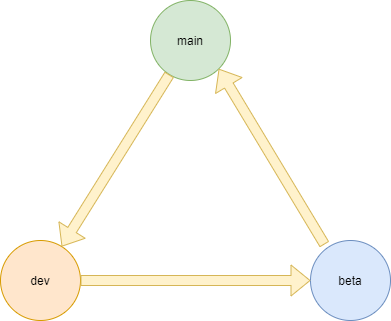

The diagram above was exported from draw.io. Its source (the exported page's mxGraphModel, read from the mxfile embedded in the PNG):
<mxGraphModel dx="868" dy="431" grid="1" gridSize="10" guides="1" tooltips="1" connect="1" arrows="1" fold="1" page="1" pageScale="1" pageWidth="850" pageHeight="1100" math="0" shadow="0">
  <root>
    <mxCell id="0" />
    <mxCell id="1" parent="0" />
    <mxCell id="Ppvnt_NugFXBJnIEjOiV-1" value="main" style="ellipse;whiteSpace=wrap;html=1;aspect=fixed;fillColor=#d5e8d4;strokeColor=#82b366;" vertex="1" parent="1">
      <mxGeometry x="370" y="50" width="80" height="80" as="geometry" />
    </mxCell>
    <mxCell id="Ppvnt_NugFXBJnIEjOiV-2" value="dev" style="ellipse;whiteSpace=wrap;html=1;aspect=fixed;fillColor=#ffe6cc;strokeColor=#d79b00;" vertex="1" parent="1">
      <mxGeometry x="220" y="290" width="80" height="80" as="geometry" />
    </mxCell>
    <mxCell id="Ppvnt_NugFXBJnIEjOiV-3" value="beta" style="ellipse;whiteSpace=wrap;html=1;aspect=fixed;fillColor=#dae8fc;strokeColor=#6c8ebf;" vertex="1" parent="1">
      <mxGeometry x="530" y="290" width="80" height="80" as="geometry" />
    </mxCell>
    <mxCell id="Ppvnt_NugFXBJnIEjOiV-4" value="" style="shape=flexArrow;endArrow=classic;html=1;exitX=0.175;exitY=0.05;exitDx=0;exitDy=0;exitPerimeter=0;entryX=1;entryY=1;entryDx=0;entryDy=0;fillColor=#fff2cc;strokeColor=#d6b656;" edge="1" parent="1" source="Ppvnt_NugFXBJnIEjOiV-3" target="Ppvnt_NugFXBJnIEjOiV-1">
      <mxGeometry width="50" height="50" relative="1" as="geometry">
        <mxPoint x="550" y="280" as="sourcePoint" />
        <mxPoint x="600" y="230" as="targetPoint" />
      </mxGeometry>
    </mxCell>
    <mxCell id="Ppvnt_NugFXBJnIEjOiV-5" value="" style="shape=flexArrow;endArrow=classic;html=1;fillColor=#fff2cc;strokeColor=#d6b656;" edge="1" parent="1" source="Ppvnt_NugFXBJnIEjOiV-1" target="Ppvnt_NugFXBJnIEjOiV-2">
      <mxGeometry width="50" height="50" relative="1" as="geometry">
        <mxPoint x="400.96000000000004" y="304" as="sourcePoint" />
        <mxPoint x="280" y="137.03999999999996" as="targetPoint" />
      </mxGeometry>
    </mxCell>
    <mxCell id="Ppvnt_NugFXBJnIEjOiV-6" value="" style="shape=flexArrow;endArrow=classic;html=1;entryX=0;entryY=0.5;entryDx=0;entryDy=0;exitX=1;exitY=0.5;exitDx=0;exitDy=0;fillColor=#fff2cc;strokeColor=#d6b656;" edge="1" parent="1" source="Ppvnt_NugFXBJnIEjOiV-2" target="Ppvnt_NugFXBJnIEjOiV-3">
      <mxGeometry width="50" height="50" relative="1" as="geometry">
        <mxPoint x="398.51411999626066" y="133.73954594337192" as="sourcePoint" />
        <mxPoint x="292" y="301.03999999999996" as="targetPoint" />
      </mxGeometry>
    </mxCell>
  </root>
</mxGraphModel>